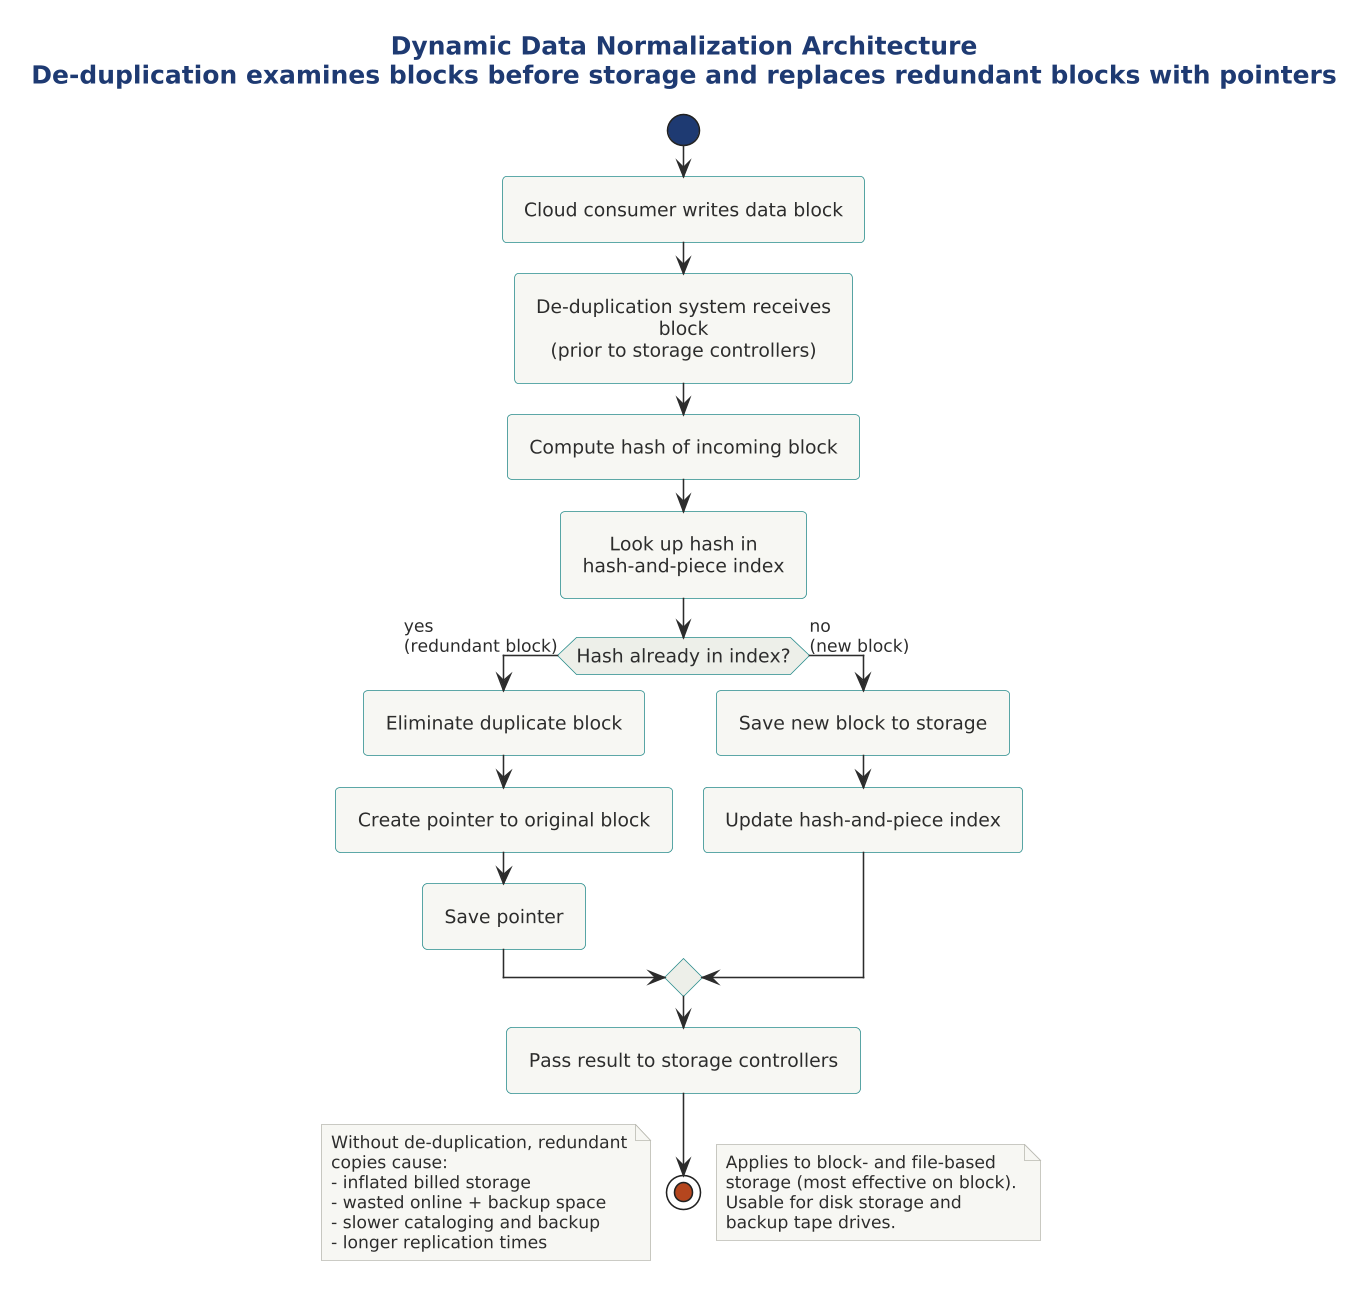

The diagram above was rendered by PlantUML. Its source (embedded in the PNG):
@startuml

scale 1.5625



!include ../../../../../../tooling/styles/plantuml/behavioral/activity-diagram-style.iuml

title Dynamic Data Normalization Architecture\nDe-duplication examines blocks before storage and replaces redundant blocks with pointers

start
:Cloud consumer writes data block;
:De-duplication system receives block
(prior to storage controllers);
:Compute hash of incoming block;
:Look up hash in
hash-and-piece index;
if (Hash already in index?) then (yes\n(redundant block))
  :Eliminate duplicate block;
  :Create pointer to original block;
  :Save pointer;
else (no\n(new block))
  :Save new block to storage;
  :Update hash-and-piece index;
endif
:Pass result to storage controllers;
stop

note right
  Applies to block- and file-based
  storage (most effective on block).
  Usable for disk storage and
  backup tape drives.
end note

note left
  Without de-duplication, redundant
  copies cause:
  - inflated billed storage
  - wasted online + backup space
  - slower cataloging and backup
  - longer replication times
end note

@enduml